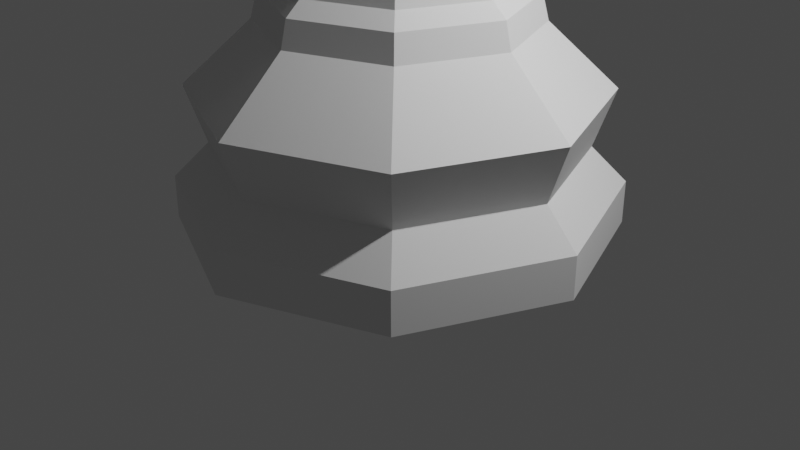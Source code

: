 # Source: King.blend  (saved by Blender 2.80.35; exported with 4.5.12 LTS)
import bpy
from mathutils import Matrix  # noqa: F401  (used for matrix-valued properties, if any)

bpy.ops.wm.read_factory_settings(use_empty=True)
scene = bpy.context.scene
scene.name = 'Scene'

# ---- collections
col_collection = bpy.data.collections.new('Collection'); scene.collection.children.link(col_collection)

# ---- world
world_world = bpy.data.worlds.new('World'); scene.world = world_world
world_world.color = (0.05088, 0.05088, 0.05088)
world_world.use_sun_shadow = False
world_world.sun_shadow_jitter_overblur = 0.0

# ---- cameras
cam_camera = bpy.data.cameras.new('Camera')
cam_camera.clip_end = 100.0
cam_camera.ortho_scale = 7.314
cam_camera.dof.focus_distance = 0.0
cam_camera.dof.aperture_fstop = 128.0

# ---- lights
light_light = bpy.data.lights.new('Light', 'POINT')
light_light.transmission_factor = 0.0
light_light.cutoff_distance = 30.0
light_light.energy = 1000.0
light_light.shadow_buffer_clip_start = 1.001
light_light.shadow_soft_size = 0.1
light_light.shadow_maximum_resolution = 0.006
light_light.use_absolute_resolution = True

# ---- meshes
me_cylinder = bpy.data.meshes.new('Cylinder')
me_cylinder.from_pydata([(0.0, 1.5, 0.0), (1.061, 1.061, 0.0), (1.5, -6.557e-08, 0.0), (1.061, -1.061, 0.0), (-1.311e-07, -1.5, 0.0), (-1.061, -1.061, 0.0), (-1.5, 1.789e-08, 0.0), (-1.061, 1.061, 0.0), (0.0, 1.5, 0.297), (-1.449e-08, 1.257, 0.5442), (-4.678e-09, 1.396, 0.9439), (-4.13e-08, 0.927, 1.381), (-5.758e-08, 0.5628, 4.242), (-3.284e-08, 1.004, 4.411), (0.7096, 0.7096, 4.411), (0.398, 0.398, 4.242), (0.6555, 0.6555, 1.381), (0.9869, 0.9869, 0.9439), (0.8888, 0.8888, 0.5442), (1.061, 1.061, 0.297), (1.004, -4.387e-08, 4.411), (0.5628, -2.512e-08, 4.242), (0.927, -4.052e-08, 1.381), (1.396, -6.022e-08, 0.9439), (1.257, -5.494e-08, 0.5442), (1.5, -6.557e-08, 0.297), (0.7096, -0.7096, 4.411), (0.398, -0.398, 4.242), (0.6555, -0.6555, 1.381), (0.9869, -0.9869, 0.9439), (0.8888, -0.8888, 0.5442), (1.061, -1.061, 0.297), (-1.206e-07, -1.004, 4.411), (-1.068e-07, -0.5628, 4.242), (-1.223e-07, -0.927, 1.381), (-1.267e-07, -1.396, 0.9439), (-1.244e-07, -1.257, 0.5442), (-1.311e-07, -1.5, 0.297), (-0.7096, -0.7096, 4.411), (-0.398, -0.398, 4.242), (-0.6555, -0.6555, 1.381), (-0.9869, -0.9869, 0.9439), (-0.8888, -0.8888, 0.5442), (-1.061, -1.061, 0.297), (-1.004, 1.197e-08, 4.411), (-0.5628, 6.188e-09, 4.242), (-0.927, 1.105e-08, 1.381), (-1.396, 1.742e-08, 0.9439), (-1.257, 1.499e-08, 0.5442), (-1.5, 1.789e-08, 0.297), (-0.7096, 0.7096, 4.411), (-0.398, 0.398, 4.242), (-0.6555, 0.6555, 1.381), (-0.9869, 0.9869, 0.9439), (-0.8888, 0.8888, 0.5442), (-1.061, 1.061, 0.297), (0.4948, 0.4948, 4.526), (0.6997, 1.35e-07, 4.526), (0.4948, -0.4948, 4.526), (-1.28e-08, -0.6997, 4.526), (-0.4948, -0.4948, 4.526), (-0.6997, 1.35e-07, 4.526), (-0.4948, 0.4948, 4.526), (-3.365e-08, 0.6997, 4.526), (-4.324e-08, 0.8821, 1.559), (-4.795e-08, 0.7731, 1.653), (-5.991e-08, 0.5615, 2.428), (0.397, 0.397, 2.428), (0.5466, 0.5466, 1.653), (0.6237, 0.6237, 1.559), (0.5615, -2.454e-08, 2.428), (0.7731, -3.379e-08, 1.653), (0.8821, -3.856e-08, 1.559), (0.397, -0.397, 2.428), (0.5466, -0.5466, 1.653), (0.6237, -0.6237, 1.559), (-1.09e-07, -0.5615, 2.428), (-1.155e-07, -0.7731, 1.653), (-1.204e-07, -0.8821, 1.559), (-0.397, -0.397, 2.428), (-0.5466, -0.5466, 1.653), (-0.6237, -0.6237, 1.559), (-0.5615, 6.696e-09, 2.428), (-0.7731, 9.219e-09, 1.653), (-0.8821, 1.052e-08, 1.559), (-0.397, 0.397, 2.428), (-0.5466, 0.5466, 1.653), (-0.6237, 0.6237, 1.559), (-6.512e-08, 0.4917, 3.335), (0.3477, 0.3477, 3.335), (0.4917, -2.11e-08, 3.335), (0.3477, -0.3477, 3.335), (-1.081e-07, -0.4917, 3.335), (-0.3477, -0.3477, 3.335), (-0.4917, 6.258e-09, 3.335), (-0.3477, 0.3477, 3.335), (0.4948, 0.4948, 4.646), (0.6997, 1.35e-07, 4.646), (0.4948, -0.4948, 4.646), (-1.28e-08, -0.6997, 4.646), (-0.4948, -0.4948, 4.646), (-0.6997, 1.35e-07, 4.646), (-0.4948, 0.4948, 4.646), (-3.365e-08, 0.6997, 4.646), (0.4364, 0.4364, 4.692), (0.6172, 1.332e-07, 4.692), (0.4364, -0.4364, 4.692), (-1.355e-08, -0.6172, 4.692), (-0.4364, -0.4364, 4.692), (-0.6172, 1.332e-07, 4.692), (-0.4364, 0.4364, 4.692), (-3.194e-08, 0.6172, 4.692), (0.4399, 0.4399, 5.019), (0.6221, 1.333e-07, 5.019), (0.4399, -0.4399, 5.019), (-1.35e-08, -0.6221, 5.019), (-0.4399, -0.4399, 5.019), (-0.6221, 1.333e-07, 5.019), (-0.4399, 0.4399, 5.019), (-3.204e-08, 0.6221, 5.019), (0.6698, 0.6698, 5.711), (0.9472, 1.405e-07, 5.711), (0.6698, -0.6698, 5.711), (-1.055e-08, -0.9472, 5.711), (-0.6698, -0.6698, 5.711), (-0.9472, 1.405e-07, 5.711), (-0.6698, 0.6698, 5.711), (-3.878e-08, 0.9472, 5.711), (0.4948, 0.4948, 5.872), (0.6997, 1.35e-07, 5.872), (0.4948, -0.4948, 5.872), (-1.28e-08, -0.6997, 5.872), (-0.4948, -0.4948, 5.872), (-0.6997, 1.35e-07, 5.872), (-0.4948, 0.4948, 5.872), (-3.365e-08, 0.6997, 5.872), (-0.08913, -0.04686, 6.342), (-0.08913, 0.04686, 6.342), (-0.08913, 0.04686, 6.212), (-0.08913, -0.04686, 6.212), (0.08913, -0.04686, 6.212), (0.08913, 0.04686, 6.212), (-0.09697, 0.09697, 6.191), (-0.09697, -0.09697, 6.191), (3.371e-08, 0.1371, 6.191), (3.371e-08, 0.1939, 6.092), (3.371e-08, 0.1371, 5.993), (0.1371, 0.1371, 6.092), (0.09697, 0.09697, 5.993), (0.1371, -3.882e-08, 6.191), (0.1939, -3.304e-08, 6.092), (0.1371, -3.882e-08, 5.993), (0.1371, -0.1371, 6.092), (0.09697, -0.09697, 5.993), (0.09697, -0.09697, 6.191), (3.992e-08, -0.1371, 6.191), (3.414e-08, -0.1939, 6.092), (3.992e-08, -0.1371, 5.993), (0.09697, 0.09697, 6.191), (-0.1371, -0.1371, 6.092), (-0.09697, -0.09697, 5.993), (-0.1371, -3.882e-08, 6.191), (-0.1939, -3.304e-08, 6.092), (-0.1371, -3.882e-08, 5.993), (-0.1371, 0.1371, 6.092), (-0.09697, 0.09697, 5.993), (0.08913, -0.04686, 6.558), (0.08913, 0.04686, 6.558), (-0.08913, 0.04686, 6.558), (-0.08913, -0.04686, 6.558), (0.08913, 0.04686, 6.342), (0.08913, -0.04686, 6.342), (-0.08913, 0.04686, 6.244), (-0.1816, 0.06365, 6.277), (-0.08913, 0.04686, 6.309), (0.08913, 0.04686, 6.244), (0.1816, 0.06365, 6.277), (0.08913, 0.04686, 6.309), (0.08913, -0.04686, 6.244), (0.1816, -0.06365, 6.277), (0.08913, -0.04686, 6.309), (-0.08913, -0.04686, 6.309), (-0.1816, -0.06365, 6.277), (-0.08913, -0.04686, 6.244), (0.2228, -0.04686, 6.288), (0.2228, -0.04686, 6.612), (0.2228, 0.04686, 6.612), (0.2228, 0.04686, 6.288), (-0.2228, -0.04686, 6.288), (-0.2228, -0.04686, 6.612), (-0.2228, 0.04686, 6.288), (-0.2228, 0.04686, 6.612), (0.1337, -0.04647, 6.686), (0.1337, 0.04647, 6.686), (-0.1337, 0.04647, 6.686), (-0.1337, -0.04647, 6.686)], [], [(50, 62, 63, 13), (38, 60, 61, 44), (32, 59, 60, 38), (26, 58, 59, 32), (20, 57, 58, 26), (14, 56, 57, 20), (13, 63, 56, 14), (44, 61, 62, 50), (0, 1, 2, 3, 4, 5, 6, 7), (7, 55, 8, 0), (55, 54, 9, 8), (54, 53, 10, 9), (53, 52, 11, 10), (95, 51, 12, 88), (51, 50, 13, 12), (6, 49, 55, 7), (49, 48, 54, 55), (48, 47, 53, 54), (47, 46, 52, 53), (94, 45, 51, 95), (45, 44, 50, 51), (5, 43, 49, 6), (43, 42, 48, 49), (42, 41, 47, 48), (41, 40, 46, 47), (93, 39, 45, 94), (39, 38, 44, 45), (4, 37, 43, 5), (37, 36, 42, 43), (36, 35, 41, 42), (35, 34, 40, 41), (92, 33, 39, 93), (33, 32, 38, 39), (3, 31, 37, 4), (31, 30, 36, 37), (30, 29, 35, 36), (29, 28, 34, 35), (91, 27, 33, 92), (27, 26, 32, 33), (2, 25, 31, 3), (25, 24, 30, 31), (24, 23, 29, 30), (23, 22, 28, 29), (90, 21, 27, 91), (21, 20, 26, 27), (1, 19, 25, 2), (19, 18, 24, 25), (18, 17, 23, 24), (17, 16, 22, 23), (89, 15, 21, 90), (15, 14, 20, 21), (0, 8, 19, 1), (8, 9, 18, 19), (9, 10, 17, 18), (10, 11, 16, 17), (88, 12, 15, 89), (12, 13, 14, 15), (11, 64, 69, 16), (64, 65, 68, 69), (65, 66, 67, 68), (16, 69, 72, 22), (69, 68, 71, 72), (68, 67, 70, 71), (22, 72, 75, 28), (72, 71, 74, 75), (71, 70, 73, 74), (28, 75, 78, 34), (75, 74, 77, 78), (74, 73, 76, 77), (34, 78, 81, 40), (78, 77, 80, 81), (77, 76, 79, 80), (40, 81, 84, 46), (81, 80, 83, 84), (80, 79, 82, 83), (46, 84, 87, 52), (84, 83, 86, 87), (83, 82, 85, 86), (52, 87, 64, 11), (87, 86, 65, 64), (86, 85, 66, 65), (66, 88, 89, 67), (67, 89, 90, 70), (70, 90, 91, 73), (73, 91, 92, 76), (76, 92, 93, 79), (79, 93, 94, 82), (82, 94, 95, 85), (85, 95, 88, 66), (60, 59, 99, 100), (58, 57, 97, 98), (63, 62, 102, 103), (61, 60, 100, 101), (59, 58, 98, 99), (57, 56, 96, 97), (56, 63, 103, 96), (62, 61, 101, 102), (103, 102, 110, 111), (101, 100, 108, 109), (99, 98, 106, 107), (97, 96, 104, 105), (96, 103, 111, 104), (102, 101, 109, 110), (100, 99, 107, 108), (98, 97, 105, 106), (108, 107, 115, 116), (106, 105, 113, 114), (111, 110, 118, 119), (109, 108, 116, 117), (107, 106, 114, 115), (105, 104, 112, 113), (104, 111, 119, 112), (110, 109, 117, 118), (112, 119, 127, 120), (118, 117, 125, 126), (116, 115, 123, 124), (114, 113, 121, 122), (119, 118, 126, 127), (117, 116, 124, 125), (115, 114, 122, 123), (113, 112, 120, 121), (125, 124, 132, 133), (123, 122, 130, 131), (121, 120, 128, 129), (120, 127, 135, 128), (126, 125, 133, 134), (124, 123, 131, 132), (122, 121, 129, 130), (127, 126, 134, 135), (141, 149, 158), (155, 154, 140), (181, 180, 171, 136), (174, 181, 136, 137), (177, 174, 137, 170), (143, 139, 161), (142, 138, 144), (180, 177, 170, 171), (133, 163, 165, 134), (145, 144, 158, 147), (146, 145, 147, 148), (149, 140, 154), (148, 147, 150, 151), (141, 144, 138), (132, 160, 163, 133), (147, 158, 149, 150), (150, 149, 154, 152), (151, 150, 152, 153), (149, 141, 140), (135, 146, 148, 128), (128, 148, 151, 129), (152, 154, 155, 156), (153, 152, 156, 157), (139, 155, 140), (131, 157, 160, 132), (156, 155, 143, 159), (157, 156, 159, 160), (143, 155, 139), (130, 153, 157, 131), (159, 143, 161, 162), (160, 159, 162, 163), (158, 144, 141), (129, 151, 153, 130), (162, 161, 142, 164), (163, 162, 164, 165), (138, 161, 139), (142, 161, 138), (134, 165, 146, 135), (164, 142, 144, 145), (165, 164, 145, 146), (170, 137, 168, 167), (136, 169, 189, 188), (136, 171, 166, 169), (171, 170, 187, 184), (140, 141, 175, 178), (178, 175, 176, 179), (179, 176, 177, 180), (141, 138, 172, 175), (175, 172, 173, 176), (176, 173, 174, 177), (138, 139, 183, 172), (172, 183, 182, 173), (173, 182, 181, 174), (139, 140, 178, 183), (183, 178, 179, 182), (182, 179, 180, 181), (184, 187, 186, 185), (167, 166, 185, 186), (166, 171, 184, 185), (170, 167, 186, 187), (190, 188, 189, 191), (168, 137, 190, 191), (137, 136, 188, 190), (169, 168, 191, 189), (167, 168, 194, 193), (166, 167, 193, 192), (169, 166, 192, 195), (168, 169, 195, 194)])
_uv = me_cylinder.uv_layers.new(name='UVMap')
_uv.uv.foreach_set('vector', [0.875, 0.1667, 0.75, 0.1667, 0.0, 0.8977, 0.125, 0.8977, 0.125, 0.1667, 0.0, 0.1667, 0.25, 0.8977, 0.375, 0.8977, 0.25, 0.1667, 0.125, 0.1667, 0.375, 0.8977, 0.5, 0.8977, 0.375, 0.1667, 0.25, 0.1667, 0.5, 0.8977, 0.625, 0.8977, 0.5, 0.1667, 0.375, 0.1667, 0.625, 0.8977, 0.75, 0.8977, 0.625, 0.1667, 0.5, 0.1667, 0.75, 0.8977, 0.875, 0.8977, 0.75, 0.1667, 0.625, 0.1667, 0.875, 0.8977, 1.0, 0.8977, 1.0, 0.1667, 0.875, 0.1667, 0.125, 0.8977, 0.25, 0.8977, 0.75, 0.49, 0.9197, 0.4197, 0.99, 0.25, 0.9197, 0.08029, 0.75, 0.01, 0.5803, 0.08029, 0.51, 0.25, 0.5803, 0.4197, 0.125, 0.5, 0.125, 0.5405, 0.0, 0.5405, 0.0, 0.5, 0.125, 0.5405, 0.125, 0.6119, 0.0, 0.6119, 0.0, 0.5405, 0.125, 0.6119, 0.125, 0.6834, 0.0, 0.6834, 0.0, 0.6119, 0.125, 0.6834, 0.125, 0.7548, 0.0, 0.7548, 0.0, 0.6834, 0.125, 0.812, 0.125, 0.8262, 0.0, 0.8262, 0.0, 0.812, 0.125, 0.8262, 0.125, 0.8977, 0.0, 0.8977, 0.0, 0.8262, 0.25, 0.5, 0.25, 0.5405, 0.125, 0.5405, 0.125, 0.5, 0.25, 0.5405, 0.25, 0.6119, 0.125, 0.6119, 0.125, 0.5405, 0.25, 0.6119, 0.25, 0.6834, 0.125, 0.6834, 0.125, 0.6119, 0.25, 0.6834, 0.25, 0.7548, 0.125, 0.7548, 0.125, 0.6834, 0.25, 0.812, 0.25, 0.8262, 0.125, 0.8262, 0.125, 0.812, 0.25, 0.8262, 0.25, 0.8977, 0.125, 0.8977, 0.125, 0.8262, 0.375, 0.5, 0.375, 0.5405, 0.25, 0.5405, 0.25, 0.5, 0.375, 0.5405, 0.375, 0.6119, 0.25, 0.6119, 0.25, 0.5405, 0.375, 0.6119, 0.375, 0.6834, 0.25, 0.6834, 0.25, 0.6119, 0.375, 0.6834, 0.375, 0.7548, 0.25, 0.7548, 0.25, 0.6834, 0.375, 0.812, 0.375, 0.8262, 0.25, 0.8262, 0.25, 0.812, 0.375, 0.8262, 0.375, 0.8977, 0.25, 0.8977, 0.25, 0.8262, 0.5, 0.5, 0.5, 0.5405, 0.375, 0.5405, 0.375, 0.5, 0.5, 0.5405, 0.5, 0.6119, 0.375, 0.6119, 0.375, 0.5405, 0.5, 0.6119, 0.5, 0.6834, 0.375, 0.6834, 0.375, 0.6119, 0.5, 0.6834, 0.5, 0.7548, 0.375, 0.7548, 0.375, 0.6834, 0.5, 0.812, 0.5, 0.8262, 0.375, 0.8262, 0.375, 0.812, 0.5, 0.8262, 0.5, 0.8977, 0.375, 0.8977, 0.375, 0.8262, 0.625, 0.5, 0.625, 0.5405, 0.5, 0.5405, 0.5, 0.5, 0.625, 0.5405, 0.625, 0.6119, 0.5, 0.6119, 0.5, 0.5405, 0.625, 0.6119, 0.625, 0.6834, 0.5, 0.6834, 0.5, 0.6119, 0.625, 0.6834, 0.625, 0.7548, 0.5, 0.7548, 0.5, 0.6834, 0.625, 0.812, 0.625, 0.8262, 0.5, 0.8262, 0.5, 0.812, 0.625, 0.8262, 0.625, 0.8977, 0.5, 0.8977, 0.5, 0.8262, 0.75, 0.5, 0.75, 0.5405, 0.625, 0.5405, 0.625, 0.5, 0.75, 0.5405, 0.75, 0.6119, 0.625, 0.6119, 0.625, 0.5405, 0.75, 0.6119, 0.75, 0.6834, 0.625, 0.6834, 0.625, 0.6119, 0.75, 0.6834, 0.75, 0.7548, 0.625, 0.7548, 0.625, 0.6834, 0.75, 0.812, 0.75, 0.8262, 0.625, 0.8262, 0.625, 0.812, 0.75, 0.8262, 0.75, 0.8977, 0.625, 0.8977, 0.625, 0.8262, 0.875, 0.5, 0.875, 0.5405, 0.75, 0.5405, 0.75, 0.5, 0.875, 0.5405, 0.875, 0.6119, 0.75, 0.6119, 0.75, 0.5405, 0.875, 0.6119, 0.875, 0.6834, 0.75, 0.6834, 0.75, 0.6119, 0.875, 0.6834, 0.875, 0.7548, 0.75, 0.7548, 0.75, 0.6834, 0.875, 0.812, 0.875, 0.8262, 0.75, 0.8262, 0.75, 0.812, 0.875, 0.8262, 0.875, 0.8977, 0.75, 0.8977, 0.75, 0.8262, 1.0, 0.5, 1.0, 0.5405, 0.875, 0.5405, 0.875, 0.5, 1.0, 0.5405, 1.0, 0.6119, 0.875, 0.6119, 0.875, 0.5405, 1.0, 0.6119, 1.0, 0.6834, 0.875, 0.6834, 0.875, 0.6119, 1.0, 0.6834, 1.0, 0.7548, 0.875, 0.7548, 0.875, 0.6834, 1.0, 0.812, 1.0, 0.8262, 0.875, 0.8262, 0.875, 0.812, 1.0, 0.8262, 1.0, 0.8977, 0.875, 0.8977, 0.875, 0.8262, 1.0, 0.7548, 1.0, 0.7622, 0.875, 0.7622, 0.875, 0.7548, 1.0, 0.7622, 1.0, 0.78, 0.875, 0.78, 0.875, 0.7622, 1.0, 0.78, 1.0, 0.7979, 0.875, 0.7979, 0.875, 0.78, 0.875, 0.7548, 0.875, 0.7622, 0.75, 0.7622, 0.75, 0.7548, 0.875, 0.7622, 0.875, 0.78, 0.75, 0.78, 0.75, 0.7622, 0.875, 0.78, 0.875, 0.7979, 0.75, 0.7979, 0.75, 0.78, 0.75, 0.7548, 0.75, 0.7622, 0.625, 0.7622, 0.625, 0.7548, 0.75, 0.7622, 0.75, 0.78, 0.625, 0.78, 0.625, 0.7622, 0.75, 0.78, 0.75, 0.7979, 0.625, 0.7979, 0.625, 0.78, 0.625, 0.7548, 0.625, 0.7622, 0.5, 0.7622, 0.5, 0.7548, 0.625, 0.7622, 0.625, 0.78, 0.5, 0.78, 0.5, 0.7622, 0.625, 0.78, 0.625, 0.7979, 0.5, 0.7979, 0.5, 0.78, 0.5, 0.7548, 0.5, 0.7622, 0.375, 0.7622, 0.375, 0.7548, 0.5, 0.7622, 0.5, 0.78, 0.375, 0.78, 0.375, 0.7622, 0.5, 0.78, 0.5, 0.7979, 0.375, 0.7979, 0.375, 0.78, 0.375, 0.7548, 0.375, 0.7622, 0.25, 0.7622, 0.25, 0.7548, 0.375, 0.7622, 0.375, 0.78, 0.25, 0.78, 0.25, 0.7622, 0.375, 0.78, 0.375, 0.7979, 0.25, 0.7979, 0.25, 0.78, 0.25, 0.7548, 0.25, 0.7622, 0.125, 0.7622, 0.125, 0.7548, 0.25, 0.7622, 0.25, 0.78, 0.125, 0.78, 0.125, 0.7622, 0.25, 0.78, 0.25, 0.7979, 0.125, 0.7979, 0.125, 0.78, 0.125, 0.7548, 0.125, 0.7622, 0.0, 0.7622, 0.0, 0.7548, 0.125, 0.7622, 0.125, 0.78, 0.0, 0.78, 0.0, 0.7622, 0.125, 0.78, 0.125, 0.7979, 0.0, 0.7979, 0.0, 0.78, 1.0, 0.7979, 1.0, 0.812, 0.875, 0.812, 0.875, 0.7979, 0.875, 0.7979, 0.875, 0.812, 0.75, 0.812, 0.75, 0.7979, 0.75, 0.7979, 0.75, 0.812, 0.625, 0.812, 0.625, 0.7979, 0.625, 0.7979, 0.625, 0.812, 0.5, 0.812, 0.5, 0.7979, 0.5, 0.7979, 0.5, 0.812, 0.375, 0.812, 0.375, 0.7979, 0.375, 0.7979, 0.375, 0.812, 0.25, 0.812, 0.25, 0.7979, 0.25, 0.7979, 0.25, 0.812, 0.125, 0.812, 0.125, 0.7979, 0.125, 0.7979, 0.125, 0.812, 0.0, 0.812, 0.0, 0.7979, 0.375, 0.8977, 0.125, 0.1667, 0.125, 0.1667, 0.375, 0.8977, 0.625, 0.8977, 0.375, 0.1667, 0.375, 0.1667, 0.625, 0.8977, 0.0, 0.8977, 0.75, 0.1667, 0.75, 0.1667, 0.0, 0.8977, 0.25, 0.8977, 0.0, 0.1667, 0.0, 0.1667, 0.25, 0.8977, 0.5, 0.8977, 0.25, 0.1667, 0.25, 0.1667, 0.5, 0.8977, 0.75, 0.8977, 0.5, 0.1667, 0.5, 0.1667, 0.75, 0.8977, 0.875, 0.8977, 0.625, 0.1667, 0.625, 0.1667, 0.875, 0.8977, 0.125, 0.8977, 0.875, 0.1667, 0.875, 0.1667, 0.125, 0.8977, 0.0, 0.8977, 0.75, 0.1667, 0.75, 0.1667, 0.0, 0.8977, 0.25, 0.8977, 0.0, 0.1667, 0.0, 0.1667, 0.25, 0.8977, 0.5, 0.8977, 0.25, 0.1667, 0.25, 0.1667, 0.5, 0.8977, 0.75, 0.8977, 0.5, 0.1667, 0.5, 0.1667, 0.75, 0.8977, 0.875, 0.8977, 0.625, 0.1667, 0.625, 0.1667, 0.875, 0.8977, 0.125, 0.8977, 0.875, 0.1667, 0.875, 0.1667, 0.125, 0.8977, 0.375, 0.8977, 0.125, 0.1667, 0.125, 0.1667, 0.375, 0.8977, 0.625, 0.8977, 0.375, 0.1667, 0.375, 0.1667, 0.625, 0.8977, 0.375, 0.8977, 0.125, 0.1667, 0.125, 0.1667, 0.375, 0.8977, 0.625, 0.8977, 0.375, 0.1667, 0.375, 0.1667, 0.625, 0.8977, 0.0, 0.8977, 0.75, 0.1667, 0.75, 0.1667, 0.0, 0.8977, 0.25, 0.8977, 0.0, 0.1667, 0.0, 0.1667, 0.25, 0.8977, 0.5, 0.8977, 0.25, 0.1667, 0.25, 0.1667, 0.5, 0.8977, 0.75, 0.8977, 0.5, 0.1667, 0.5, 0.1667, 0.75, 0.8977, 0.875, 0.8977, 0.625, 0.1667, 0.625, 0.1667, 0.875, 0.8977, 0.125, 0.8977, 0.875, 0.1667, 0.875, 0.1667, 0.125, 0.8977, 0.875, 0.8977, 0.625, 0.1667, 0.625, 0.1667, 0.875, 0.8977, 0.125, 0.8977, 0.875, 0.1667, 0.875, 0.1667, 0.125, 0.8977, 0.375, 0.8977, 0.125, 0.1667, 0.125, 0.1667, 0.375, 0.8977, 0.625, 0.8977, 0.375, 0.1667, 0.375, 0.1667, 0.625, 0.8977, 0.0, 0.8977, 0.75, 0.1667, 0.75, 0.1667, 0.0, 0.8977, 0.25, 0.8977, 0.0, 0.1667, 0.0, 0.1667, 0.25, 0.8977, 0.5, 0.8977, 0.25, 0.1667, 0.25, 0.1667, 0.5, 0.8977, 0.75, 0.8977, 0.5, 0.1667, 0.5, 0.1667, 0.75, 0.8977, 0.25, 0.8977, 0.0, 0.1667, 0.0, 0.1667, 0.25, 0.8977, 0.5, 0.8977, 0.25, 0.1667, 0.25, 0.1667, 0.5, 0.8977, 0.75, 0.8977, 0.5, 0.1667, 0.5, 0.1667, 0.75, 0.8977, 0.875, 0.8977, 0.625, 0.1667, 0.625, 0.1667, 0.875, 0.8977, 0.125, 0.8977, 0.875, 0.1667, 0.875, 0.1667, 0.125, 0.8977, 0.375, 0.8977, 0.125, 0.1667, 0.125, 0.1667, 0.375, 0.8977, 0.625, 0.8977, 0.375, 0.1667, 0.375, 0.1667, 0.625, 0.8977, 0.0, 0.8977, 0.75, 0.1667, 0.75, 0.1667, 0.0, 0.8977, 0.0, 0.0, 0.0, 0.0, 0.0, 0.0, 0.25, 0.75, 0.0, 0.0, 0.0, 0.0, 0.0, 0.0, 0.0, 0.0, 0.0, 0.0, 0.0, 0.0, 0.0, 0.0, 0.0, 0.0, 0.0, 0.0, 0.0, 0.0, 0.0, 0.0, 0.0, 0.0, 0.0, 0.0, 0.0, 0.0, 0.125, 0.75, 0.0, 0.0, 0.0, 0.75, 0.875, 0.75, 0.0, 0.0, 0.75, 0.75, 0.0, 0.0, 0.0, 0.0, 0.0, 0.0, 0.0, 0.0, 1.0, 0.25, 0.875, 0.25, 0.125, 0.8977, 0.875, 0.1667, 0.75, 0.5, 0.75, 0.75, 0.625, 0.75, 0.625, 0.5, 0.75, 0.25, 0.75, 0.5, 0.625, 0.5, 0.625, 0.25, 0.0, 0.0, 0.0, 0.0, 0.0, 0.0, 0.625, 0.25, 0.625, 0.5, 0.5, 0.5, 0.5, 0.25, 0.0, 0.0, 0.0, 0.0, 0.0, 0.0, 0.125, 0.25, 0.0, 0.25, 0.25, 0.8977, 0.0, 0.1667, 0.625, 0.5, 0.625, 0.75, 0.5, 0.75, 0.5, 0.5, 0.5, 0.5, 0.5, 0.75, 0.375, 0.75, 0.375, 0.5, 0.5, 0.25, 0.5, 0.5, 0.375, 0.5, 0.375, 0.25, 0.0, 0.0, 0.0, 0.0, 0.0, 0.0, 0.75, 0.25, 0.625, 0.25, 0.875, 0.8977, 0.625, 0.1667, 0.625, 0.25, 0.5, 0.25, 0.75, 0.8977, 0.5, 0.1667, 0.375, 0.5, 0.375, 0.75, 0.25, 0.75, 0.25, 0.5, 0.375, 0.25, 0.375, 0.5, 0.25, 0.5, 0.25, 0.25, 0.0, 0.0, 0.25, 0.75, 0.0, 0.0, 0.25, 0.25, 0.125, 0.25, 0.375, 0.8977, 0.125, 0.1667, 0.25, 0.5, 0.25, 0.75, 0.125, 0.75, 0.125, 0.5, 0.25, 0.25, 0.25, 0.5, 0.125, 0.5, 0.125, 0.25, 0.125, 0.75, 0.25, 0.75, 0.0, 0.0, 0.375, 0.25, 0.25, 0.25, 0.5, 0.8977, 0.25, 0.1667, 0.125, 0.5, 0.125, 0.75, 0.0, 0.75, 0.0, 0.5, 0.125, 0.25, 0.125, 0.5, 0.0, 0.5, 0.0, 0.25, 0.0, 0.0, 0.0, 0.0, 0.0, 0.0, 0.5, 0.25, 0.375, 0.25, 0.625, 0.8977, 0.375, 0.1667, 1.0, 0.5, 1.0, 0.75, 0.875, 0.75, 0.875, 0.5, 1.0, 0.25, 1.0, 0.5, 0.875, 0.5, 0.875, 0.25, 0.0, 0.0, 1.0, 0.75, 0.0, 0.0, 0.875, 0.75, 1.0, 0.75, 0.0, 0.0, 0.875, 0.25, 0.75, 0.25, 0.0, 0.8977, 0.75, 0.1667, 0.875, 0.5, 0.875, 0.75, 0.75, 0.75, 0.75, 0.5, 0.875, 0.25, 0.875, 0.5, 0.75, 0.5, 0.75, 0.25, 0.0, 0.0, 0.0, 0.0, 0.0, 0.0, 0.0, 0.0, 0.0, 0.0, 0.0, 0.0, 0.0, 0.0, 0.0, 0.0, 0.0, 0.0, 0.0, 0.0, 0.0, 0.0, 0.0, 0.0, 0.0, 0.0, 0.0, 0.0, 0.0, 0.0, 0.0, 0.0, 0.0, 0.0, 0.0, 0.0, 0.0, 0.0, 0.0, 0.0, 0.0, 0.0, 0.0, 0.0, 0.0, 0.0, 0.0, 0.0, 0.0, 0.0, 0.0, 0.0, 0.0, 0.0, 0.0, 0.0, 0.0, 0.0, 0.0, 0.0, 0.0, 0.0, 0.0, 0.0, 0.0, 0.0, 0.0, 0.0, 0.0, 0.0, 0.0, 0.0, 0.0, 0.0, 0.0, 0.0, 0.0, 0.0, 0.0, 0.0, 0.0, 0.0, 0.0, 0.0, 0.0, 0.0, 0.0, 0.0, 0.0, 0.0, 0.0, 0.0, 0.0, 0.0, 0.0, 0.0, 0.0, 0.0, 0.0, 0.0, 0.0, 0.0, 0.0, 0.0, 0.0, 0.0, 0.0, 0.0, 0.0, 0.0, 0.0, 0.0, 0.0, 0.0, 0.0, 0.0, 0.0, 0.0, 0.0, 0.0, 0.0, 0.0, 0.0, 0.0, 0.0, 0.0, 0.0, 0.0, 0.0, 0.0, 0.0, 0.0, 0.0, 0.0, 0.0, 0.0, 0.0, 0.0, 0.0, 0.0, 0.0, 0.0, 0.0, 0.0, 0.0, 0.0, 0.0, 0.0, 0.0, 0.0, 0.0, 0.0, 0.0, 0.0, 0.0, 0.0, 0.0, 0.0, 0.0, 0.0, 0.0, 0.0, 0.0, 0.0, 0.0, 0.0, 0.0, 0.0, 0.0, 0.0, 0.0, 0.0, 0.0, 0.0, 0.0, 0.0, 0.0, 0.0, 0.0, 0.0, 0.0, 0.0, 0.0, 0.0, 0.0, 0.0, 0.0, 0.0, 0.0, 0.0, 0.0, 0.0, 0.0, 0.0, 0.0, 0.0, 0.0, 0.0, 0.0, 0.0, 0.0, 0.0, 0.0, 0.0, 0.0, 0.0, 0.0, 0.0, 0.0, 0.0, 0.0, 0.0, 0.0, 0.0, 0.0, 0.0, 0.0, 0.0, 0.0, 0.0, 0.0, 0.0, 0.0, 0.0])
me_cylinder.use_remesh_preserve_volume = False
me_cylinder.use_remesh_preserve_attributes = False
me_cylinder.use_mirror_vertex_groups = False
me_cylinder.update()

# ---- objects
ob_light = bpy.data.objects.new('Light', light_light)
ob_camera = bpy.data.objects.new('Camera', cam_camera)
ob_background = bpy.data.objects.new('Background', None)
ob_bishop = bpy.data.objects.new('Bishop', me_cylinder)

# ---- transforms, parenting, visibility, modifiers, constraints
ob_light.location = (4.076, 1.005, 5.904)
ob_light.rotation_euler = (0.6503, 0.05522, 1.866)
ob_light.lock_rotations_4d = False
ob_light.empty_display_type = 'ARROWS'
ob_light.color = (0.0, 0.0, 0.0, 0.0)
ob_light.lineart.crease_threshold = 0.0
ob_camera.location = (7.359, -6.926, 4.958)
ob_camera.rotation_euler = (1.109, 0.0, 0.8149)
ob_camera.lock_rotations_4d = False
ob_camera.empty_display_type = 'ARROWS'
ob_camera.color = (0.0, 0.0, 0.0, 0.0)
ob_camera.display_type = 'WIRE'
ob_camera.lineart.crease_threshold = 0.0
ob_background.location = (0.0, 2.12, 0.0)
ob_background.rotation_euler = (1.571, -0.0, -0.0)
ob_background.empty_display_type = 'IMAGE'
ob_background.empty_display_size = 10.61
ob_background.empty_image_offset = (-0.5, -0.014)
ob_background.empty_image_depth = 'FRONT'
ob_background.color = (1.0, 1.0, 1.0, 0.3895)
ob_background.lineart.crease_threshold = 0.0
ob_bishop.location = (0.0, 0.0, 0.0)
ob_bishop.scale = (1.496, 1.496, 1.496)
ob_bishop.lineart.crease_threshold = 0.0

# ---- collection membership
col_collection.objects.link(ob_light)
col_collection.objects.link(ob_camera)
col_collection.objects.link(ob_background)
col_collection.objects.link(ob_bishop)

# ---- scene / render settings (as saved in the file)
scene.camera = ob_camera
scene.frame_start = 1; scene.frame_end = 250; scene.frame_set(31)
scene.render.engine = 'BLENDER_EEVEE_NEXT'
scene.render.motion_blur_shutter = 1.0
scene.cycles.use_denoising = False
scene.cycles.samples = 128
scene.cycles.sampling_pattern = 'TABULATED_SOBOL'
scene.cycles.use_adaptive_sampling = False
scene.cycles.use_light_tree = False
scene.view_settings.view_transform = 'Filmic'
bpy.context.view_layer.update()
